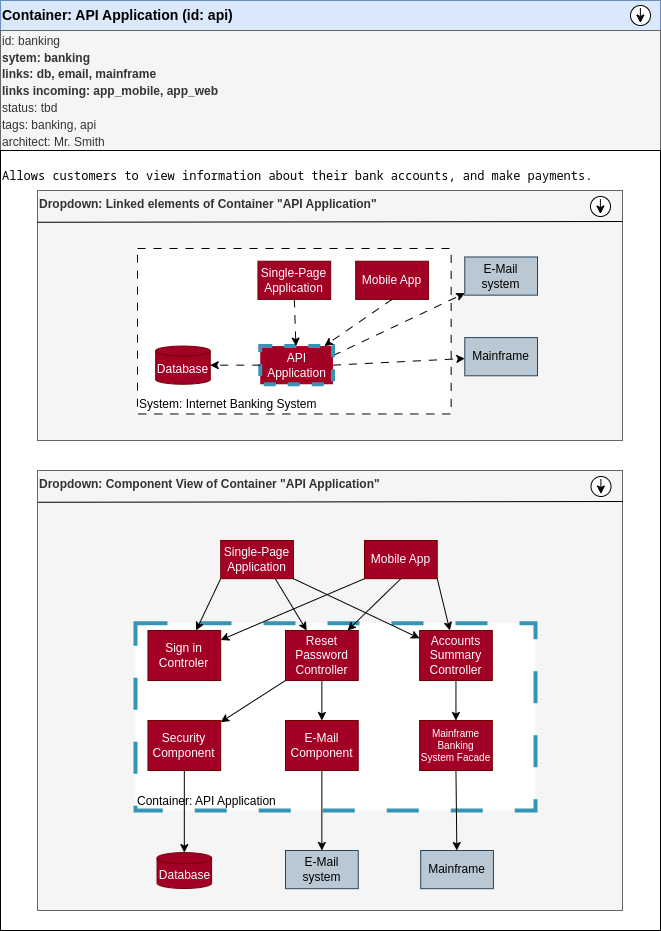

The diagram above was exported from draw.io. Its source (the exported page's mxGraphModel, read from the mxfile embedded in the PNG):
<mxGraphModel dx="1755" dy="1166" grid="1" gridSize="10" guides="1" tooltips="1" connect="1" arrows="1" fold="1" page="1" pageScale="1" pageWidth="850" pageHeight="1100" math="0" shadow="0">
  <root>
    <mxCell id="0" />
    <mxCell id="1" parent="0" />
    <mxCell id="25" value="Container: API Application (id: api)" style="rounded=0;whiteSpace=wrap;html=1;align=left;fontStyle=1;fontSize=14;fillColor=#dae8fc;strokeColor=#6c8ebf;" parent="1" vertex="1">
      <mxGeometry x="90" y="40" width="660" height="30" as="geometry" />
    </mxCell>
    <mxCell id="40" value="&lt;span style=&quot;font-size: 12px;&quot;&gt;&lt;span style=&quot;font-weight: 400;&quot;&gt;id: banking&lt;/span&gt;&lt;br&gt;sytem: banking&lt;br&gt;links: db, email, mainframe&lt;br&gt;links incoming: app_mobile, app_web&lt;br&gt;&lt;span style=&quot;font-weight: 400;&quot;&gt;status: tbd&lt;/span&gt;&lt;br&gt;&lt;span style=&quot;font-weight: 400;&quot;&gt;tags: banking, api&lt;/span&gt;&lt;br&gt;&lt;span style=&quot;font-weight: 400;&quot;&gt;architect: Mr. Smith&lt;/span&gt;&lt;br&gt;&lt;/span&gt;" style="rounded=0;whiteSpace=wrap;html=1;align=left;fontStyle=1;fontSize=14;fillColor=#f5f5f5;fontColor=#333333;strokeColor=#666666;" parent="1" vertex="1">
      <mxGeometry x="90" y="70" width="660" height="120" as="geometry" />
    </mxCell>
    <mxCell id="48" value="" style="group" parent="1" vertex="1" connectable="0">
      <mxGeometry x="720" y="45" width="20" height="20" as="geometry" />
    </mxCell>
    <mxCell id="49" value="" style="ellipse;whiteSpace=wrap;html=1;aspect=fixed;fontSize=12;" parent="48" vertex="1">
      <mxGeometry width="20" height="20" as="geometry" />
    </mxCell>
    <mxCell id="50" value="" style="endArrow=classic;html=1;fontSize=12;" parent="48" edge="1">
      <mxGeometry width="50" height="50" relative="1" as="geometry">
        <mxPoint x="9.899999999999977" y="2.5" as="sourcePoint" />
        <mxPoint x="9.899999999999977" y="17.5" as="targetPoint" />
      </mxGeometry>
    </mxCell>
    <mxCell id="93" value="" style="group" vertex="1" connectable="0" parent="1">
      <mxGeometry x="90" y="190" width="660" height="780" as="geometry" />
    </mxCell>
    <mxCell id="26" value="&lt;pre&gt;Allows customers to view information about their bank accounts, and make payments.&lt;/pre&gt;" style="rounded=0;whiteSpace=wrap;html=1;align=left;verticalAlign=top;" parent="93" vertex="1">
      <mxGeometry width="660" height="780" as="geometry" />
    </mxCell>
    <mxCell id="28" value="Dropdown: Linked elements of Container &quot;API Application&quot;" style="rounded=0;whiteSpace=wrap;html=1;align=left;fillColor=#f5f5f5;fontColor=#333333;strokeColor=#666666;verticalAlign=top;fontStyle=1" parent="93" vertex="1">
      <mxGeometry x="37" y="40" width="585" height="250" as="geometry" />
    </mxCell>
    <mxCell id="23" value="System: Internet Banking System" style="rounded=0;whiteSpace=wrap;html=1;dashed=1;dashPattern=8 8;align=left;verticalAlign=bottom;" parent="93" vertex="1">
      <mxGeometry x="137" y="97.99545454545449" width="313.63636363636357" height="165.45454545454547" as="geometry" />
    </mxCell>
    <mxCell id="7" value="E-Mail system" style="rounded=0;whiteSpace=wrap;html=1;fillColor=#bac8d3;strokeColor=#23445d;" parent="93" vertex="1">
      <mxGeometry x="464.27272727272725" y="106.48030303030299" width="72.72727272727272" height="38.18181818181818" as="geometry" />
    </mxCell>
    <mxCell id="8" value="Mainframe" style="rounded=0;whiteSpace=wrap;html=1;fillColor=#bac8d3;strokeColor=#23445d;" parent="93" vertex="1">
      <mxGeometry x="464.27272727272725" y="187.08636363636361" width="72.72727272727272" height="38.18181818181818" as="geometry" />
    </mxCell>
    <mxCell id="12" value="Single-Page Application" style="rounded=0;whiteSpace=wrap;html=1;fillColor=#a20025;fontColor=#ffffff;strokeColor=#6F0000;" parent="93" vertex="1">
      <mxGeometry x="257.45454545454544" y="110.72272727272724" width="72.72727272727272" height="38.18181818181818" as="geometry" />
    </mxCell>
    <mxCell id="13" value="Mobile App" style="rounded=0;whiteSpace=wrap;html=1;fillColor=#a20025;fontColor=#ffffff;strokeColor=#6F0000;" parent="93" vertex="1">
      <mxGeometry x="355.18181818181813" y="110.72272727272724" width="72.72727272727272" height="38.18181818181818" as="geometry" />
    </mxCell>
    <mxCell id="21" style="edgeStyle=none;html=1;exitX=1;exitY=0.25;exitDx=0;exitDy=0;dashed=1;dashPattern=8 8;" parent="93" source="14" target="7" edge="1">
      <mxGeometry relative="1" as="geometry" />
    </mxCell>
    <mxCell id="22" style="edgeStyle=none;html=1;exitX=1;exitY=0.5;exitDx=0;exitDy=0;dashed=1;dashPattern=8 8;" parent="93" source="14" target="8" edge="1">
      <mxGeometry relative="1" as="geometry" />
    </mxCell>
    <mxCell id="14" value="API Application" style="rounded=0;whiteSpace=wrap;html=1;fillColor=#a20025;fontColor=#ffffff;strokeColor=#3496B4;dashed=1;strokeWidth=4;" parent="93" vertex="1">
      <mxGeometry x="259.72727272727275" y="195.5712121212121" width="72.72727272727272" height="38.18181818181818" as="geometry" />
    </mxCell>
    <mxCell id="16" style="edgeStyle=none;html=1;exitX=0.5;exitY=1;exitDx=0;exitDy=0;dashed=1;dashPattern=8 8;" parent="93" source="12" target="14" edge="1">
      <mxGeometry relative="1" as="geometry" />
    </mxCell>
    <mxCell id="17" style="edgeStyle=none;html=1;exitX=0.5;exitY=1;exitDx=0;exitDy=0;dashed=1;dashPattern=8 8;" parent="93" source="13" target="14" edge="1">
      <mxGeometry relative="1" as="geometry" />
    </mxCell>
    <mxCell id="15" value="Database" style="shape=cylinder3;whiteSpace=wrap;html=1;boundedLbl=1;backgroundOutline=1;size=4.928787878788114;fillColor=#a20025;fontColor=#ffffff;strokeColor=#6F0000;" parent="93" vertex="1">
      <mxGeometry x="155.1818181818182" y="195.5712121212121" width="54.54545454545453" height="38.18181818181818" as="geometry" />
    </mxCell>
    <mxCell id="20" value="" style="edgeStyle=none;html=1;dashed=1;dashPattern=8 8;" parent="93" source="14" target="15" edge="1">
      <mxGeometry relative="1" as="geometry" />
    </mxCell>
    <mxCell id="44" value="" style="endArrow=none;html=1;fontSize=12;entryX=1;entryY=0.086;entryDx=0;entryDy=0;entryPerimeter=0;" parent="93" edge="1">
      <mxGeometry width="50" height="50" relative="1" as="geometry">
        <mxPoint x="37" y="71.75999999999999" as="sourcePoint" />
        <mxPoint x="622" y="71" as="targetPoint" />
      </mxGeometry>
    </mxCell>
    <mxCell id="45" value="" style="group" parent="93" vertex="1" connectable="0">
      <mxGeometry x="590" y="46" width="20" height="20" as="geometry" />
    </mxCell>
    <mxCell id="46" value="" style="ellipse;whiteSpace=wrap;html=1;aspect=fixed;fontSize=12;" parent="45" vertex="1">
      <mxGeometry width="20" height="20" as="geometry" />
    </mxCell>
    <mxCell id="47" value="" style="endArrow=classic;html=1;fontSize=12;" parent="45" edge="1">
      <mxGeometry width="50" height="50" relative="1" as="geometry">
        <mxPoint x="9.899999999999977" y="2.5" as="sourcePoint" />
        <mxPoint x="9.899999999999977" y="17.5" as="targetPoint" />
      </mxGeometry>
    </mxCell>
    <mxCell id="51" value="Dropdown: Component View of Container &quot;API Application&quot;" style="rounded=0;whiteSpace=wrap;html=1;align=left;fillColor=#f5f5f5;fontColor=#333333;strokeColor=#666666;verticalAlign=top;fontStyle=1" parent="93" vertex="1">
      <mxGeometry x="37" y="320" width="585" height="440" as="geometry" />
    </mxCell>
    <mxCell id="52" value="Container: API Application" style="rounded=0;whiteSpace=wrap;html=1;dashed=1;dashPattern=8 8;align=left;verticalAlign=bottom;strokeColor=#3496B4;strokeWidth=4;" parent="93" vertex="1">
      <mxGeometry x="135" y="472.73" width="400" height="187.27" as="geometry" />
    </mxCell>
    <mxCell id="64" value="" style="endArrow=none;html=1;fontSize=12;entryX=1;entryY=0.086;entryDx=0;entryDy=0;entryPerimeter=0;" parent="93" edge="1">
      <mxGeometry width="50" height="50" relative="1" as="geometry">
        <mxPoint x="37.5" y="351.76" as="sourcePoint" />
        <mxPoint x="622.5" y="351" as="targetPoint" />
      </mxGeometry>
    </mxCell>
    <mxCell id="65" value="" style="group" parent="93" vertex="1" connectable="0">
      <mxGeometry x="590.5" y="326" width="20" height="20" as="geometry" />
    </mxCell>
    <mxCell id="66" value="" style="ellipse;whiteSpace=wrap;html=1;aspect=fixed;fontSize=12;" parent="65" vertex="1">
      <mxGeometry width="20" height="20" as="geometry" />
    </mxCell>
    <mxCell id="67" value="" style="endArrow=classic;html=1;fontSize=12;" parent="65" edge="1">
      <mxGeometry width="50" height="50" relative="1" as="geometry">
        <mxPoint x="9.899999999999977" y="2.5" as="sourcePoint" />
        <mxPoint x="9.899999999999977" y="17.5" as="targetPoint" />
      </mxGeometry>
    </mxCell>
    <mxCell id="69" value="E-Mail system" style="rounded=0;whiteSpace=wrap;html=1;fillColor=#bac8d3;strokeColor=#23445d;" parent="93" vertex="1">
      <mxGeometry x="285.00272727272716" y="700.000303030303" width="72.72727272727272" height="38.18181818181818" as="geometry" />
    </mxCell>
    <mxCell id="70" value="Mainframe" style="rounded=0;whiteSpace=wrap;html=1;fillColor=#bac8d3;strokeColor=#23445d;" parent="93" vertex="1">
      <mxGeometry x="420.1827272727273" y="699.9963636363635" width="72.72727272727272" height="38.18181818181818" as="geometry" />
    </mxCell>
    <mxCell id="71" value="Single-Page Application" style="rounded=0;whiteSpace=wrap;html=1;fillColor=#a20025;fontColor=#ffffff;strokeColor=#6F0000;" parent="93" vertex="1">
      <mxGeometry x="220.18454545454546" y="390.00272727272727" width="72.72727272727272" height="38.18181818181818" as="geometry" />
    </mxCell>
    <mxCell id="72" value="Mobile App" style="rounded=0;whiteSpace=wrap;html=1;fillColor=#a20025;fontColor=#ffffff;strokeColor=#6F0000;" parent="93" vertex="1">
      <mxGeometry x="364.0018181818181" y="390.00272727272727" width="72.72727272727272" height="38.18181818181818" as="geometry" />
    </mxCell>
    <mxCell id="73" value="Database" style="shape=cylinder3;whiteSpace=wrap;html=1;boundedLbl=1;backgroundOutline=1;size=5.576666666666483;fillColor=#a20025;fontColor=#ffffff;strokeColor=#6F0000;" parent="93" vertex="1">
      <mxGeometry x="156.54" y="702.09" width="54.55" height="35.91" as="geometry" />
    </mxCell>
    <mxCell id="74" value="Sign in Controler" style="rounded=0;whiteSpace=wrap;html=1;fillColor=#a20025;fontColor=#ffffff;strokeColor=#6F0000;" parent="93" vertex="1">
      <mxGeometry x="147.45" y="480" width="72.73" height="50" as="geometry" />
    </mxCell>
    <mxCell id="86" style="edgeStyle=none;html=1;exitX=0;exitY=1;exitDx=0;exitDy=0;fontSize=10;" parent="93" source="71" target="74" edge="1">
      <mxGeometry relative="1" as="geometry" />
    </mxCell>
    <mxCell id="89" style="edgeStyle=none;html=1;exitX=0;exitY=1;exitDx=0;exitDy=0;fontSize=10;" parent="93" source="72" target="74" edge="1">
      <mxGeometry relative="1" as="geometry" />
    </mxCell>
    <mxCell id="75" value="Reset Password Controller" style="rounded=0;whiteSpace=wrap;html=1;fillColor=#a20025;fontColor=#ffffff;strokeColor=#6F0000;" parent="93" vertex="1">
      <mxGeometry x="285" y="480" width="72.73" height="50" as="geometry" />
    </mxCell>
    <mxCell id="87" style="edgeStyle=none;html=1;exitX=0.75;exitY=1;exitDx=0;exitDy=0;fontSize=10;" parent="93" source="71" target="75" edge="1">
      <mxGeometry relative="1" as="geometry" />
    </mxCell>
    <mxCell id="90" style="edgeStyle=none;html=1;exitX=0.5;exitY=1;exitDx=0;exitDy=0;fontSize=10;" parent="93" source="72" target="75" edge="1">
      <mxGeometry relative="1" as="geometry" />
    </mxCell>
    <mxCell id="76" value="Accounts Summary Controller" style="rounded=0;whiteSpace=wrap;html=1;fillColor=#a20025;fontColor=#ffffff;strokeColor=#6F0000;" parent="93" vertex="1">
      <mxGeometry x="419.09" y="480" width="72.73" height="50" as="geometry" />
    </mxCell>
    <mxCell id="88" style="edgeStyle=none;html=1;exitX=1;exitY=1;exitDx=0;exitDy=0;fontSize=10;" parent="93" source="71" target="76" edge="1">
      <mxGeometry relative="1" as="geometry" />
    </mxCell>
    <mxCell id="91" style="edgeStyle=none;html=1;exitX=1;exitY=1;exitDx=0;exitDy=0;fontSize=10;" parent="93" source="72" target="76" edge="1">
      <mxGeometry relative="1" as="geometry" />
    </mxCell>
    <mxCell id="92" style="edgeStyle=none;html=1;exitX=0.5;exitY=1;exitDx=0;exitDy=0;fontSize=10;" parent="93" source="77" target="73" edge="1">
      <mxGeometry relative="1" as="geometry" />
    </mxCell>
    <mxCell id="77" value="Security Component" style="rounded=0;whiteSpace=wrap;html=1;fillColor=#a20025;fontColor=#ffffff;strokeColor=#6F0000;" parent="93" vertex="1">
      <mxGeometry x="147.45" y="570" width="72.73" height="50" as="geometry" />
    </mxCell>
    <mxCell id="83" style="edgeStyle=none;html=1;exitX=0;exitY=1;exitDx=0;exitDy=0;fontSize=10;" parent="93" source="75" target="77" edge="1">
      <mxGeometry relative="1" as="geometry" />
    </mxCell>
    <mxCell id="81" style="edgeStyle=none;html=1;exitX=0.5;exitY=1;exitDx=0;exitDy=0;fontSize=10;" parent="93" source="78" target="69" edge="1">
      <mxGeometry relative="1" as="geometry" />
    </mxCell>
    <mxCell id="78" value="E-Mail Component" style="rounded=0;whiteSpace=wrap;html=1;fillColor=#a20025;fontColor=#ffffff;strokeColor=#6F0000;" parent="93" vertex="1">
      <mxGeometry x="285" y="570" width="72.73" height="50" as="geometry" />
    </mxCell>
    <mxCell id="84" style="edgeStyle=none;html=1;exitX=0.5;exitY=1;exitDx=0;exitDy=0;fontSize=10;" parent="93" source="75" target="78" edge="1">
      <mxGeometry relative="1" as="geometry" />
    </mxCell>
    <mxCell id="82" style="edgeStyle=none;html=1;exitX=0.5;exitY=1;exitDx=0;exitDy=0;fontSize=10;" parent="93" source="79" target="70" edge="1">
      <mxGeometry relative="1" as="geometry" />
    </mxCell>
    <mxCell id="79" value="Mainframe Banking System Facade" style="rounded=0;whiteSpace=wrap;html=1;fillColor=#a20025;fontColor=#ffffff;strokeColor=#6F0000;fontSize=10;" parent="93" vertex="1">
      <mxGeometry x="419.09000000000003" y="570" width="72.73" height="50" as="geometry" />
    </mxCell>
    <mxCell id="85" style="edgeStyle=none;html=1;exitX=0.5;exitY=1;exitDx=0;exitDy=0;fontSize=10;" parent="93" source="76" target="79" edge="1">
      <mxGeometry relative="1" as="geometry" />
    </mxCell>
  </root>
</mxGraphModel>